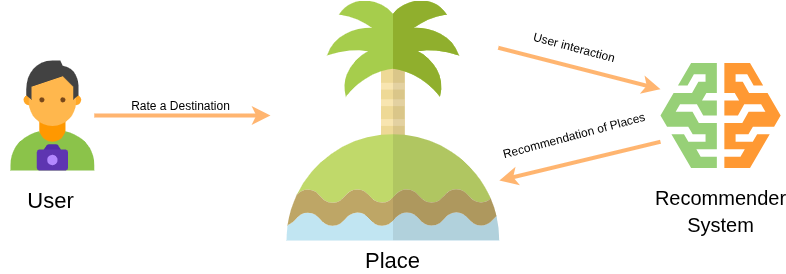

The diagram above was exported from draw.io. Its source (the exported page's mxGraphModel, read from the mxfile embedded in the PNG):
<mxGraphModel dx="1043" dy="587" grid="1" gridSize="10" guides="1" tooltips="1" connect="1" arrows="1" fold="1" page="1" pageScale="1" pageWidth="850" pageHeight="1100" math="0" shadow="0">
  <root>
    <mxCell id="0" />
    <mxCell id="1" parent="0" />
    <mxCell id="uN_CWUZ_iF5s93Qpfbo6-12" value="" style="shape=image;verticalLabelPosition=bottom;labelBackgroundColor=default;verticalAlign=top;aspect=fixed;imageAspect=0;editableCssRules=.*;image=data:image/svg+xml,(base64 omitted: 2748 chars);" parent="1" vertex="1">
      <mxGeometry x="45" y="400" width="83.77" height="110" as="geometry" />
    </mxCell>
    <mxCell id="uN_CWUZ_iF5s93Qpfbo6-13" value="" style="shape=image;verticalLabelPosition=bottom;labelBackgroundColor=default;verticalAlign=top;aspect=fixed;imageAspect=0;editableCssRules=.*;image=data:image/svg+xml,(base64 omitted: 7796 chars);" parent="1" vertex="1">
      <mxGeometry x="321" y="340" width="212.83" height="240" as="geometry" />
    </mxCell>
    <mxCell id="uN_CWUZ_iF5s93Qpfbo6-14" value="" style="shape=image;verticalLabelPosition=bottom;labelBackgroundColor=default;verticalAlign=top;aspect=fixed;imageAspect=0;editableCssRules=.*;image=data:image/svg+xml,(base64 omitted: 1888 chars);" parent="1" vertex="1">
      <mxGeometry x="695" y="402.5" width="120.14" height="105" as="geometry" />
    </mxCell>
    <mxCell id="uN_CWUZ_iF5s93Qpfbo6-18" value="" style="endArrow=classic;html=1;rounded=0;exitX=1;exitY=0.5;exitDx=0;exitDy=0;fontColor=#FF9933;strokeColor=#FFB570;strokeWidth=4;" parent="1" source="uN_CWUZ_iF5s93Qpfbo6-12" edge="1">
      <mxGeometry width="50" height="50" relative="1" as="geometry">
        <mxPoint x="305" y="520" as="sourcePoint" />
        <mxPoint x="305" y="455" as="targetPoint" />
      </mxGeometry>
    </mxCell>
    <mxCell id="uN_CWUZ_iF5s93Qpfbo6-20" value="Rate a Destination" style="text;html=1;align=center;verticalAlign=middle;whiteSpace=wrap;rounded=0;rotation=0;" parent="1" vertex="1">
      <mxGeometry x="145" y="430" width="140" height="30" as="geometry" />
    </mxCell>
    <mxCell id="uN_CWUZ_iF5s93Qpfbo6-26" value="" style="endArrow=classic;html=1;rounded=0;entryX=0;entryY=0.25;entryDx=0;entryDy=0;exitX=0.995;exitY=0.197;exitDx=0;exitDy=0;exitPerimeter=0;fontColor=#FF9933;strokeColor=#FFB570;strokeWidth=4;" parent="1" source="uN_CWUZ_iF5s93Qpfbo6-13" target="uN_CWUZ_iF5s93Qpfbo6-14" edge="1">
      <mxGeometry width="50" height="50" relative="1" as="geometry">
        <mxPoint x="533.83" y="430" as="sourcePoint" />
        <mxPoint x="583.83" y="380" as="targetPoint" />
      </mxGeometry>
    </mxCell>
    <mxCell id="uN_CWUZ_iF5s93Qpfbo6-27" value="User interaction" style="text;html=1;align=center;verticalAlign=middle;whiteSpace=wrap;rounded=0;rotation=15;" parent="1" vertex="1">
      <mxGeometry x="546.08" y="372.5" width="125" height="30" as="geometry" />
    </mxCell>
    <mxCell id="uN_CWUZ_iF5s93Qpfbo6-28" value="" style="endArrow=classic;html=1;rounded=0;exitX=0;exitY=0.75;exitDx=0;exitDy=0;entryX=1;entryY=0.75;entryDx=0;entryDy=0;fontColor=#FF9933;strokeColor=#FFB570;strokeWidth=4;" parent="1" source="uN_CWUZ_iF5s93Qpfbo6-14" target="uN_CWUZ_iF5s93Qpfbo6-13" edge="1">
      <mxGeometry width="50" height="50" relative="1" as="geometry">
        <mxPoint x="715" y="470" as="sourcePoint" />
        <mxPoint x="765" y="420" as="targetPoint" />
      </mxGeometry>
    </mxCell>
    <mxCell id="uN_CWUZ_iF5s93Qpfbo6-29" value="Recommendation of Places" style="text;html=1;align=center;verticalAlign=middle;whiteSpace=wrap;rounded=0;rotation=-15;" parent="1" vertex="1">
      <mxGeometry x="533.83" y="460" width="149.49" height="30" as="geometry" />
    </mxCell>
    <mxCell id="uN_CWUZ_iF5s93Qpfbo6-30" value="User" style="text;html=1;align=center;verticalAlign=middle;whiteSpace=wrap;rounded=0;fontSize=22;" parent="1" vertex="1">
      <mxGeometry x="35" y="530" width="100" height="20" as="geometry" />
    </mxCell>
    <mxCell id="uN_CWUZ_iF5s93Qpfbo6-31" value="Place" style="text;html=1;align=center;verticalAlign=middle;whiteSpace=wrap;rounded=0;fontSize=22;" parent="1" vertex="1">
      <mxGeometry x="377.42" y="590" width="100" height="20" as="geometry" />
    </mxCell>
    <mxCell id="uN_CWUZ_iF5s93Qpfbo6-32" value="&lt;font style=&quot;font-size: 20px;&quot;&gt;Recommender System&lt;/font&gt;" style="text;html=1;align=center;verticalAlign=middle;whiteSpace=wrap;rounded=0;fontSize=22;" parent="1" vertex="1">
      <mxGeometry x="705.0699999999999" y="540" width="100" height="20" as="geometry" />
    </mxCell>
  </root>
</mxGraphModel>